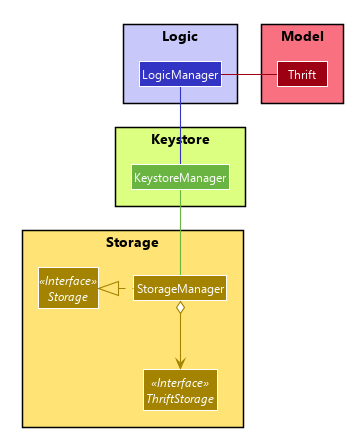

The diagram above was rendered by PlantUML. Its source (embedded in the PNG):
@startuml








skinparam BackgroundColor #FFFFFFF

skinparam Shadowing false

skinparam MinClassWidth 50
skinparam ParticipantPadding 10
skinparam DefaultTextAlignment center
skinparam packageStyle Rectangle

skinparam defaultFontName Segoe UI

skinparam Class {
    FontColor #FFFFFF
    BorderThickness 1
    BorderColor #FFFFFF
    StereotypeFontColor #FFFFFF
}

skinparam Actor {
    BorderColor #000000
    Color #000000
}

skinparam Sequence {
    MessageAlign center
    BoxFontSize 15
    BoxPadding 0
    BoxFontColor #FFFFFF
}

skinparam Participant {
    FontColor #FFFFFFF
    Padding 20
}


hide footbox
hide members
hide circle

skinparam arrowThickness 1.1

package Storage #FFE374 {
    skinparam arrowColor #A38300
    skinparam classBackgroundColor #A38300

    Interface Storage <<Interface>>
    Interface ThriftStorage <<Interface>>

    Class StorageManager
}

package Model #F97181 {
    Class Thrift #9D0012
}

package Logic #C8C8FA {
    Class LogicManager #3333C4
}

package Keystore #DCFF81 {
    Class KeystoreManager #6AB441
}

StorageManager .left.|> Storage
StorageManager o--> ThriftStorage
LogicManager -[#3333C4]- KeystoreManager
KeystoreManager -[#6AB441]- StorageManager
Thrift -left[#9D0012]- LogicManager

@enduml